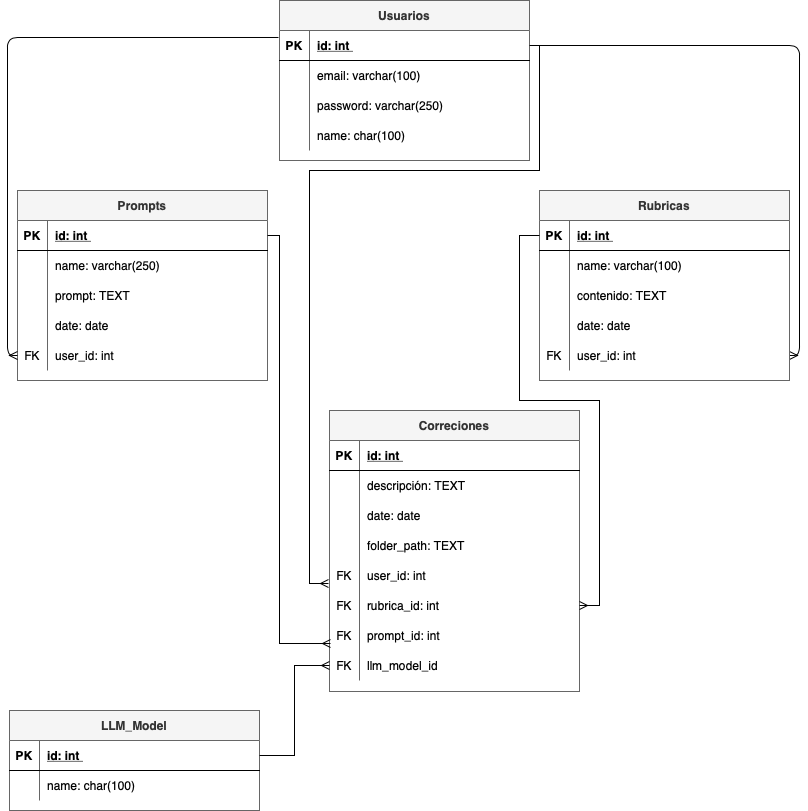

The diagram above was exported from draw.io. Its source (the exported page's mxGraphModel, read from the mxfile embedded in the PNG):
<mxGraphModel dx="1716" dy="1167" grid="1" gridSize="10" guides="1" tooltips="1" connect="1" arrows="1" fold="1" page="1" pageScale="1" pageWidth="850" pageHeight="1100" math="0" shadow="0" extFonts="Permanent Marker^https://fonts.googleapis.com/css?family=Permanent+Marker">
  <root>
    <mxCell id="0" />
    <mxCell id="1" parent="0" />
    <mxCell id="2" value="" style="endArrow=ERmany;startArrow=none;endFill=0;startFill=0;flowAnimation=0;exitX=1;exitY=0.5;exitDx=0;exitDy=0;entryX=1;entryY=0.5;entryDx=0;entryDy=0;edgeStyle=orthogonalEdgeStyle;" edge="1" source="20" target="16" parent="1">
      <mxGeometry width="100" height="100" relative="1" as="geometry">
        <mxPoint x="430" y="1505" as="sourcePoint" />
        <mxPoint x="530" y="1405" as="targetPoint" />
      </mxGeometry>
    </mxCell>
    <mxCell id="3" value="Rubricas" style="shape=table;startSize=30;container=1;collapsible=1;childLayout=tableLayout;fixedRows=1;rowLines=0;fontStyle=1;align=center;resizeLast=1;fillColor=#f5f5f5;fontColor=#333333;strokeColor=#666666;" vertex="1" parent="1">
      <mxGeometry x="560" y="1330" width="250" height="190" as="geometry" />
    </mxCell>
    <mxCell id="4" value="" style="shape=partialRectangle;collapsible=0;dropTarget=0;pointerEvents=0;fillColor=none;points=[[0,0.5],[1,0.5]];portConstraint=eastwest;top=0;left=0;right=0;bottom=1;" vertex="1" parent="3">
      <mxGeometry y="30" width="250" height="30" as="geometry" />
    </mxCell>
    <mxCell id="5" value="PK" style="shape=partialRectangle;overflow=hidden;connectable=0;fillColor=none;top=0;left=0;bottom=0;right=0;fontStyle=1;" vertex="1" parent="4">
      <mxGeometry width="30" height="30" as="geometry">
        <mxRectangle width="30" height="30" as="alternateBounds" />
      </mxGeometry>
    </mxCell>
    <mxCell id="6" value="id: int " style="shape=partialRectangle;overflow=hidden;connectable=0;fillColor=none;top=0;left=0;bottom=0;right=0;align=left;spacingLeft=6;fontStyle=5;" vertex="1" parent="4">
      <mxGeometry x="30" width="220" height="30" as="geometry">
        <mxRectangle width="220" height="30" as="alternateBounds" />
      </mxGeometry>
    </mxCell>
    <mxCell id="7" value="" style="shape=partialRectangle;collapsible=0;dropTarget=0;pointerEvents=0;fillColor=none;points=[[0,0.5],[1,0.5]];portConstraint=eastwest;top=0;left=0;right=0;bottom=0;" vertex="1" parent="3">
      <mxGeometry y="60" width="250" height="30" as="geometry" />
    </mxCell>
    <mxCell id="8" value="" style="shape=partialRectangle;overflow=hidden;connectable=0;fillColor=none;top=0;left=0;bottom=0;right=0;" vertex="1" parent="7">
      <mxGeometry width="30" height="30" as="geometry">
        <mxRectangle width="30" height="30" as="alternateBounds" />
      </mxGeometry>
    </mxCell>
    <mxCell id="9" value="name: varchar(100)" style="shape=partialRectangle;overflow=hidden;connectable=0;fillColor=none;top=0;left=0;bottom=0;right=0;align=left;spacingLeft=6;" vertex="1" parent="7">
      <mxGeometry x="30" width="220" height="30" as="geometry">
        <mxRectangle width="220" height="30" as="alternateBounds" />
      </mxGeometry>
    </mxCell>
    <mxCell id="10" value="" style="shape=partialRectangle;collapsible=0;dropTarget=0;pointerEvents=0;fillColor=none;points=[[0,0.5],[1,0.5]];portConstraint=eastwest;top=0;left=0;right=0;bottom=0;" vertex="1" parent="3">
      <mxGeometry y="90" width="250" height="30" as="geometry" />
    </mxCell>
    <mxCell id="11" value="" style="shape=partialRectangle;overflow=hidden;connectable=0;fillColor=none;top=0;left=0;bottom=0;right=0;" vertex="1" parent="10">
      <mxGeometry width="30" height="30" as="geometry">
        <mxRectangle width="30" height="30" as="alternateBounds" />
      </mxGeometry>
    </mxCell>
    <mxCell id="12" value="contenido: TEXT" style="shape=partialRectangle;overflow=hidden;connectable=0;fillColor=none;top=0;left=0;bottom=0;right=0;align=left;spacingLeft=6;" vertex="1" parent="10">
      <mxGeometry x="30" width="220" height="30" as="geometry">
        <mxRectangle width="220" height="30" as="alternateBounds" />
      </mxGeometry>
    </mxCell>
    <mxCell id="13" value="" style="shape=partialRectangle;collapsible=0;dropTarget=0;pointerEvents=0;fillColor=none;points=[[0,0.5],[1,0.5]];portConstraint=eastwest;top=0;left=0;right=0;bottom=0;" vertex="1" parent="3">
      <mxGeometry y="120" width="250" height="30" as="geometry" />
    </mxCell>
    <mxCell id="14" value="" style="shape=partialRectangle;overflow=hidden;connectable=0;fillColor=none;top=0;left=0;bottom=0;right=0;" vertex="1" parent="13">
      <mxGeometry width="30" height="30" as="geometry">
        <mxRectangle width="30" height="30" as="alternateBounds" />
      </mxGeometry>
    </mxCell>
    <mxCell id="15" value="date: date" style="shape=partialRectangle;overflow=hidden;connectable=0;fillColor=none;top=0;left=0;bottom=0;right=0;align=left;spacingLeft=6;" vertex="1" parent="13">
      <mxGeometry x="30" width="220" height="30" as="geometry">
        <mxRectangle width="220" height="30" as="alternateBounds" />
      </mxGeometry>
    </mxCell>
    <mxCell id="16" value="" style="shape=partialRectangle;collapsible=0;dropTarget=0;pointerEvents=0;fillColor=none;points=[[0,0.5],[1,0.5]];portConstraint=eastwest;top=0;left=0;right=0;bottom=0;" vertex="1" parent="3">
      <mxGeometry y="150" width="250" height="30" as="geometry" />
    </mxCell>
    <mxCell id="17" value="FK" style="shape=partialRectangle;overflow=hidden;connectable=0;fillColor=none;top=0;left=0;bottom=0;right=0;" vertex="1" parent="16">
      <mxGeometry width="30" height="30" as="geometry">
        <mxRectangle width="30" height="30" as="alternateBounds" />
      </mxGeometry>
    </mxCell>
    <mxCell id="18" value="user_id: int" style="shape=partialRectangle;overflow=hidden;connectable=0;fillColor=none;top=0;left=0;bottom=0;right=0;align=left;spacingLeft=6;" vertex="1" parent="16">
      <mxGeometry x="30" width="220" height="30" as="geometry">
        <mxRectangle width="220" height="30" as="alternateBounds" />
      </mxGeometry>
    </mxCell>
    <mxCell id="19" value="Usuarios" style="shape=table;startSize=30;container=1;collapsible=1;childLayout=tableLayout;fixedRows=1;rowLines=0;fontStyle=1;align=center;resizeLast=1;rounded=0;fillColor=#f5f5f5;strokeColor=#666666;fontColor=#333333;" vertex="1" parent="1">
      <mxGeometry x="300" y="1140" width="250" height="160" as="geometry" />
    </mxCell>
    <mxCell id="20" value="" style="shape=partialRectangle;collapsible=0;dropTarget=0;pointerEvents=0;fillColor=none;points=[[0,0.5],[1,0.5]];portConstraint=eastwest;top=0;left=0;right=0;bottom=1;" vertex="1" parent="19">
      <mxGeometry y="30" width="250" height="30" as="geometry" />
    </mxCell>
    <mxCell id="21" value="PK" style="shape=partialRectangle;overflow=hidden;connectable=0;fillColor=none;top=0;left=0;bottom=0;right=0;fontStyle=1;" vertex="1" parent="20">
      <mxGeometry width="30" height="30" as="geometry">
        <mxRectangle width="30" height="30" as="alternateBounds" />
      </mxGeometry>
    </mxCell>
    <mxCell id="22" value="id: int " style="shape=partialRectangle;overflow=hidden;connectable=0;fillColor=none;top=0;left=0;bottom=0;right=0;align=left;spacingLeft=6;fontStyle=5;" vertex="1" parent="20">
      <mxGeometry x="30" width="220" height="30" as="geometry">
        <mxRectangle width="220" height="30" as="alternateBounds" />
      </mxGeometry>
    </mxCell>
    <mxCell id="23" value="" style="shape=partialRectangle;collapsible=0;dropTarget=0;pointerEvents=0;fillColor=none;points=[[0,0.5],[1,0.5]];portConstraint=eastwest;top=0;left=0;right=0;bottom=0;" vertex="1" parent="19">
      <mxGeometry y="60" width="250" height="30" as="geometry" />
    </mxCell>
    <mxCell id="24" value="" style="shape=partialRectangle;overflow=hidden;connectable=0;fillColor=none;top=0;left=0;bottom=0;right=0;" vertex="1" parent="23">
      <mxGeometry width="30" height="30" as="geometry">
        <mxRectangle width="30" height="30" as="alternateBounds" />
      </mxGeometry>
    </mxCell>
    <mxCell id="25" value="email: varchar(100)" style="shape=partialRectangle;overflow=hidden;connectable=0;fillColor=none;top=0;left=0;bottom=0;right=0;align=left;spacingLeft=6;" vertex="1" parent="23">
      <mxGeometry x="30" width="220" height="30" as="geometry">
        <mxRectangle width="220" height="30" as="alternateBounds" />
      </mxGeometry>
    </mxCell>
    <mxCell id="26" value="" style="shape=partialRectangle;collapsible=0;dropTarget=0;pointerEvents=0;fillColor=none;points=[[0,0.5],[1,0.5]];portConstraint=eastwest;top=0;left=0;right=0;bottom=0;" vertex="1" parent="19">
      <mxGeometry y="90" width="250" height="30" as="geometry" />
    </mxCell>
    <mxCell id="27" value="" style="shape=partialRectangle;overflow=hidden;connectable=0;fillColor=none;top=0;left=0;bottom=0;right=0;" vertex="1" parent="26">
      <mxGeometry width="30" height="30" as="geometry">
        <mxRectangle width="30" height="30" as="alternateBounds" />
      </mxGeometry>
    </mxCell>
    <mxCell id="28" value="password: varchar(250)" style="shape=partialRectangle;overflow=hidden;connectable=0;fillColor=none;top=0;left=0;bottom=0;right=0;align=left;spacingLeft=6;" vertex="1" parent="26">
      <mxGeometry x="30" width="220" height="30" as="geometry">
        <mxRectangle width="220" height="30" as="alternateBounds" />
      </mxGeometry>
    </mxCell>
    <mxCell id="29" value="" style="shape=partialRectangle;collapsible=0;dropTarget=0;pointerEvents=0;fillColor=none;points=[[0,0.5],[1,0.5]];portConstraint=eastwest;top=0;left=0;right=0;bottom=0;" vertex="1" parent="19">
      <mxGeometry y="120" width="250" height="30" as="geometry" />
    </mxCell>
    <mxCell id="30" value="" style="shape=partialRectangle;overflow=hidden;connectable=0;fillColor=none;top=0;left=0;bottom=0;right=0;" vertex="1" parent="29">
      <mxGeometry width="30" height="30" as="geometry">
        <mxRectangle width="30" height="30" as="alternateBounds" />
      </mxGeometry>
    </mxCell>
    <mxCell id="31" value="name: char(100)" style="shape=partialRectangle;overflow=hidden;connectable=0;fillColor=none;top=0;left=0;bottom=0;right=0;align=left;spacingLeft=6;" vertex="1" parent="29">
      <mxGeometry x="30" width="220" height="30" as="geometry">
        <mxRectangle width="220" height="30" as="alternateBounds" />
      </mxGeometry>
    </mxCell>
    <mxCell id="32" value="Prompts" style="shape=table;startSize=30;container=1;collapsible=1;childLayout=tableLayout;fixedRows=1;rowLines=0;fontStyle=1;align=center;resizeLast=1;fillColor=#f5f5f5;fontColor=#333333;strokeColor=#666666;" vertex="1" parent="1">
      <mxGeometry x="38" y="1330" width="250" height="190" as="geometry" />
    </mxCell>
    <mxCell id="33" value="" style="shape=partialRectangle;collapsible=0;dropTarget=0;pointerEvents=0;fillColor=none;points=[[0,0.5],[1,0.5]];portConstraint=eastwest;top=0;left=0;right=0;bottom=1;" vertex="1" parent="32">
      <mxGeometry y="30" width="250" height="30" as="geometry" />
    </mxCell>
    <mxCell id="34" value="PK" style="shape=partialRectangle;overflow=hidden;connectable=0;fillColor=none;top=0;left=0;bottom=0;right=0;fontStyle=1;" vertex="1" parent="33">
      <mxGeometry width="30" height="30" as="geometry">
        <mxRectangle width="30" height="30" as="alternateBounds" />
      </mxGeometry>
    </mxCell>
    <mxCell id="35" value="id: int " style="shape=partialRectangle;overflow=hidden;connectable=0;fillColor=none;top=0;left=0;bottom=0;right=0;align=left;spacingLeft=6;fontStyle=5;" vertex="1" parent="33">
      <mxGeometry x="30" width="220" height="30" as="geometry">
        <mxRectangle width="220" height="30" as="alternateBounds" />
      </mxGeometry>
    </mxCell>
    <mxCell id="36" value="" style="shape=partialRectangle;collapsible=0;dropTarget=0;pointerEvents=0;fillColor=none;points=[[0,0.5],[1,0.5]];portConstraint=eastwest;top=0;left=0;right=0;bottom=0;" vertex="1" parent="32">
      <mxGeometry y="60" width="250" height="30" as="geometry" />
    </mxCell>
    <mxCell id="37" value="" style="shape=partialRectangle;overflow=hidden;connectable=0;fillColor=none;top=0;left=0;bottom=0;right=0;" vertex="1" parent="36">
      <mxGeometry width="30" height="30" as="geometry">
        <mxRectangle width="30" height="30" as="alternateBounds" />
      </mxGeometry>
    </mxCell>
    <mxCell id="38" value="name: varchar(250)" style="shape=partialRectangle;overflow=hidden;connectable=0;fillColor=none;top=0;left=0;bottom=0;right=0;align=left;spacingLeft=6;" vertex="1" parent="36">
      <mxGeometry x="30" width="220" height="30" as="geometry">
        <mxRectangle width="220" height="30" as="alternateBounds" />
      </mxGeometry>
    </mxCell>
    <mxCell id="39" value="" style="shape=partialRectangle;collapsible=0;dropTarget=0;pointerEvents=0;fillColor=none;points=[[0,0.5],[1,0.5]];portConstraint=eastwest;top=0;left=0;right=0;bottom=0;" vertex="1" parent="32">
      <mxGeometry y="90" width="250" height="30" as="geometry" />
    </mxCell>
    <mxCell id="40" value="" style="shape=partialRectangle;overflow=hidden;connectable=0;fillColor=none;top=0;left=0;bottom=0;right=0;" vertex="1" parent="39">
      <mxGeometry width="30" height="30" as="geometry">
        <mxRectangle width="30" height="30" as="alternateBounds" />
      </mxGeometry>
    </mxCell>
    <mxCell id="41" value="prompt: TEXT" style="shape=partialRectangle;overflow=hidden;connectable=0;fillColor=none;top=0;left=0;bottom=0;right=0;align=left;spacingLeft=6;" vertex="1" parent="39">
      <mxGeometry x="30" width="220" height="30" as="geometry">
        <mxRectangle width="220" height="30" as="alternateBounds" />
      </mxGeometry>
    </mxCell>
    <mxCell id="42" value="" style="shape=partialRectangle;collapsible=0;dropTarget=0;pointerEvents=0;fillColor=none;points=[[0,0.5],[1,0.5]];portConstraint=eastwest;top=0;left=0;right=0;bottom=0;" vertex="1" parent="32">
      <mxGeometry y="120" width="250" height="30" as="geometry" />
    </mxCell>
    <mxCell id="43" value="" style="shape=partialRectangle;overflow=hidden;connectable=0;fillColor=none;top=0;left=0;bottom=0;right=0;" vertex="1" parent="42">
      <mxGeometry width="30" height="30" as="geometry">
        <mxRectangle width="30" height="30" as="alternateBounds" />
      </mxGeometry>
    </mxCell>
    <mxCell id="44" value="date: date" style="shape=partialRectangle;overflow=hidden;connectable=0;fillColor=none;top=0;left=0;bottom=0;right=0;align=left;spacingLeft=6;" vertex="1" parent="42">
      <mxGeometry x="30" width="220" height="30" as="geometry">
        <mxRectangle width="220" height="30" as="alternateBounds" />
      </mxGeometry>
    </mxCell>
    <mxCell id="45" value="" style="shape=partialRectangle;collapsible=0;dropTarget=0;pointerEvents=0;fillColor=none;points=[[0,0.5],[1,0.5]];portConstraint=eastwest;top=0;left=0;right=0;bottom=0;" vertex="1" parent="32">
      <mxGeometry y="150" width="250" height="30" as="geometry" />
    </mxCell>
    <mxCell id="46" value="FK" style="shape=partialRectangle;overflow=hidden;connectable=0;fillColor=none;top=0;left=0;bottom=0;right=0;" vertex="1" parent="45">
      <mxGeometry width="30" height="30" as="geometry">
        <mxRectangle width="30" height="30" as="alternateBounds" />
      </mxGeometry>
    </mxCell>
    <mxCell id="47" value="user_id: int" style="shape=partialRectangle;overflow=hidden;connectable=0;fillColor=none;top=0;left=0;bottom=0;right=0;align=left;spacingLeft=6;" vertex="1" parent="45">
      <mxGeometry x="30" width="220" height="30" as="geometry">
        <mxRectangle width="220" height="30" as="alternateBounds" />
      </mxGeometry>
    </mxCell>
    <mxCell id="48" value="" style="endArrow=ERmany;startArrow=none;endFill=0;startFill=0;entryX=0;entryY=0.5;entryDx=0;entryDy=0;elbow=vertical;exitX=-0.004;exitY=0.233;exitDx=0;exitDy=0;exitPerimeter=0;edgeStyle=orthogonalEdgeStyle;" edge="1" source="20" target="45" parent="1">
      <mxGeometry width="100" height="100" relative="1" as="geometry">
        <mxPoint x="530" y="1390" as="sourcePoint" />
        <mxPoint x="870" y="1375" as="targetPoint" />
      </mxGeometry>
    </mxCell>
    <mxCell id="49" value="Correciones" style="shape=table;startSize=30;container=1;collapsible=1;childLayout=tableLayout;fixedRows=1;rowLines=0;fontStyle=1;align=center;resizeLast=1;fillColor=#f5f5f5;fontColor=#333333;strokeColor=#666666;swimlaneLine=1;" vertex="1" parent="1">
      <mxGeometry x="350" y="1550" width="250" height="281" as="geometry" />
    </mxCell>
    <mxCell id="50" value="" style="shape=partialRectangle;collapsible=0;dropTarget=0;pointerEvents=0;fillColor=none;points=[[0,0.5],[1,0.5]];portConstraint=eastwest;top=0;left=0;right=0;bottom=1;" vertex="1" parent="49">
      <mxGeometry y="30" width="250" height="30" as="geometry" />
    </mxCell>
    <mxCell id="51" value="PK" style="shape=partialRectangle;overflow=hidden;connectable=0;fillColor=none;top=0;left=0;bottom=0;right=0;fontStyle=1;" vertex="1" parent="50">
      <mxGeometry width="30" height="30" as="geometry">
        <mxRectangle width="30" height="30" as="alternateBounds" />
      </mxGeometry>
    </mxCell>
    <mxCell id="52" value="id: int " style="shape=partialRectangle;overflow=hidden;connectable=0;fillColor=none;top=0;left=0;bottom=0;right=0;align=left;spacingLeft=6;fontStyle=5;" vertex="1" parent="50">
      <mxGeometry x="30" width="220" height="30" as="geometry">
        <mxRectangle width="220" height="30" as="alternateBounds" />
      </mxGeometry>
    </mxCell>
    <mxCell id="53" value="" style="shape=partialRectangle;collapsible=0;dropTarget=0;pointerEvents=0;fillColor=none;points=[[0,0.5],[1,0.5]];portConstraint=eastwest;top=0;left=0;right=0;bottom=0;" vertex="1" parent="49">
      <mxGeometry y="60" width="250" height="30" as="geometry" />
    </mxCell>
    <mxCell id="54" value="" style="shape=partialRectangle;overflow=hidden;connectable=0;fillColor=none;top=0;left=0;bottom=0;right=0;" vertex="1" parent="53">
      <mxGeometry width="30" height="30" as="geometry">
        <mxRectangle width="30" height="30" as="alternateBounds" />
      </mxGeometry>
    </mxCell>
    <mxCell id="55" value="descripción: TEXT" style="shape=partialRectangle;overflow=hidden;connectable=0;fillColor=none;top=0;left=0;bottom=0;right=0;align=left;spacingLeft=6;" vertex="1" parent="53">
      <mxGeometry x="30" width="220" height="30" as="geometry">
        <mxRectangle width="220" height="30" as="alternateBounds" />
      </mxGeometry>
    </mxCell>
    <mxCell id="56" value="" style="shape=partialRectangle;collapsible=0;dropTarget=0;pointerEvents=0;fillColor=none;points=[[0,0.5],[1,0.5]];portConstraint=eastwest;top=0;left=0;right=0;bottom=0;" vertex="1" parent="49">
      <mxGeometry y="90" width="250" height="30" as="geometry" />
    </mxCell>
    <mxCell id="57" value="" style="shape=partialRectangle;overflow=hidden;connectable=0;fillColor=none;top=0;left=0;bottom=0;right=0;" vertex="1" parent="56">
      <mxGeometry width="30" height="30" as="geometry">
        <mxRectangle width="30" height="30" as="alternateBounds" />
      </mxGeometry>
    </mxCell>
    <mxCell id="58" value="date: date" style="shape=partialRectangle;overflow=hidden;connectable=0;fillColor=none;top=0;left=0;bottom=0;right=0;align=left;spacingLeft=6;" vertex="1" parent="56">
      <mxGeometry x="30" width="220" height="30" as="geometry">
        <mxRectangle width="220" height="30" as="alternateBounds" />
      </mxGeometry>
    </mxCell>
    <mxCell id="59" value="" style="shape=partialRectangle;collapsible=0;dropTarget=0;pointerEvents=0;fillColor=none;points=[[0,0.5],[1,0.5]];portConstraint=eastwest;top=0;left=0;right=0;bottom=0;" vertex="1" parent="49">
      <mxGeometry y="120" width="250" height="30" as="geometry" />
    </mxCell>
    <mxCell id="60" value="" style="shape=partialRectangle;overflow=hidden;connectable=0;fillColor=none;top=0;left=0;bottom=0;right=0;" vertex="1" parent="59">
      <mxGeometry width="30" height="30" as="geometry">
        <mxRectangle width="30" height="30" as="alternateBounds" />
      </mxGeometry>
    </mxCell>
    <mxCell id="61" value="folder_path: TEXT" style="shape=partialRectangle;overflow=hidden;connectable=0;fillColor=none;top=0;left=0;bottom=0;right=0;align=left;spacingLeft=6;" vertex="1" parent="59">
      <mxGeometry x="30" width="220" height="30" as="geometry">
        <mxRectangle width="220" height="30" as="alternateBounds" />
      </mxGeometry>
    </mxCell>
    <mxCell id="62" value="" style="shape=partialRectangle;collapsible=0;dropTarget=0;pointerEvents=0;fillColor=none;points=[[0,0.5],[1,0.5]];portConstraint=eastwest;top=0;left=0;right=0;bottom=0;" vertex="1" parent="49">
      <mxGeometry y="150" width="250" height="30" as="geometry" />
    </mxCell>
    <mxCell id="63" value="FK" style="shape=partialRectangle;overflow=hidden;connectable=0;fillColor=none;top=0;left=0;bottom=0;right=0;" vertex="1" parent="62">
      <mxGeometry width="30" height="30" as="geometry">
        <mxRectangle width="30" height="30" as="alternateBounds" />
      </mxGeometry>
    </mxCell>
    <mxCell id="64" value="user_id: int" style="shape=partialRectangle;overflow=hidden;connectable=0;fillColor=none;top=0;left=0;bottom=0;right=0;align=left;spacingLeft=6;" vertex="1" parent="62">
      <mxGeometry x="30" width="220" height="30" as="geometry">
        <mxRectangle width="220" height="30" as="alternateBounds" />
      </mxGeometry>
    </mxCell>
    <mxCell id="65" value="" style="shape=partialRectangle;collapsible=0;dropTarget=0;pointerEvents=0;fillColor=none;points=[[0,0.5],[1,0.5]];portConstraint=eastwest;top=0;left=0;right=0;bottom=0;" vertex="1" parent="49">
      <mxGeometry y="180" width="250" height="30" as="geometry" />
    </mxCell>
    <mxCell id="66" value="FK" style="shape=partialRectangle;overflow=hidden;connectable=0;fillColor=none;top=0;left=0;bottom=0;right=0;" vertex="1" parent="65">
      <mxGeometry width="30" height="30" as="geometry">
        <mxRectangle width="30" height="30" as="alternateBounds" />
      </mxGeometry>
    </mxCell>
    <mxCell id="67" value="rubrica_id: int" style="shape=partialRectangle;overflow=hidden;connectable=0;fillColor=none;top=0;left=0;bottom=0;right=0;align=left;spacingLeft=6;" vertex="1" parent="65">
      <mxGeometry x="30" width="220" height="30" as="geometry">
        <mxRectangle width="220" height="30" as="alternateBounds" />
      </mxGeometry>
    </mxCell>
    <mxCell id="68" value="" style="shape=partialRectangle;collapsible=0;dropTarget=0;pointerEvents=0;fillColor=none;points=[[0,0.5],[1,0.5]];portConstraint=eastwest;top=0;left=0;right=0;bottom=0;" vertex="1" parent="49">
      <mxGeometry y="210" width="250" height="30" as="geometry" />
    </mxCell>
    <mxCell id="69" value="FK" style="shape=partialRectangle;overflow=hidden;connectable=0;fillColor=none;top=0;left=0;bottom=0;right=0;" vertex="1" parent="68">
      <mxGeometry width="30" height="30" as="geometry">
        <mxRectangle width="30" height="30" as="alternateBounds" />
      </mxGeometry>
    </mxCell>
    <mxCell id="70" value="prompt_id: int" style="shape=partialRectangle;overflow=hidden;connectable=0;fillColor=none;top=0;left=0;bottom=0;right=0;align=left;spacingLeft=6;" vertex="1" parent="68">
      <mxGeometry x="30" width="220" height="30" as="geometry">
        <mxRectangle width="220" height="30" as="alternateBounds" />
      </mxGeometry>
    </mxCell>
    <mxCell id="71" value="" style="shape=partialRectangle;collapsible=0;dropTarget=0;pointerEvents=0;fillColor=none;points=[[0,0.5],[1,0.5]];portConstraint=eastwest;top=0;left=0;right=0;bottom=0;" vertex="1" parent="49">
      <mxGeometry y="240" width="250" height="30" as="geometry" />
    </mxCell>
    <mxCell id="72" value="FK" style="shape=partialRectangle;overflow=hidden;connectable=0;fillColor=none;top=0;left=0;bottom=0;right=0;" vertex="1" parent="71">
      <mxGeometry width="30" height="30" as="geometry">
        <mxRectangle width="30" height="30" as="alternateBounds" />
      </mxGeometry>
    </mxCell>
    <mxCell id="73" value="llm_model_id" style="shape=partialRectangle;overflow=hidden;connectable=0;fillColor=none;top=0;left=0;bottom=0;right=0;align=left;spacingLeft=6;" vertex="1" parent="71">
      <mxGeometry x="30" width="220" height="30" as="geometry">
        <mxRectangle width="220" height="30" as="alternateBounds" />
      </mxGeometry>
    </mxCell>
    <mxCell id="74" style="edgeStyle=orthogonalEdgeStyle;rounded=0;orthogonalLoop=1;jettySize=auto;html=1;exitX=0;exitY=0.5;exitDx=0;exitDy=0;entryX=1;entryY=0.5;entryDx=0;entryDy=0;endArrow=ERmany;startFill=0;endFill=0;" edge="1" source="4" target="65" parent="1">
      <mxGeometry relative="1" as="geometry">
        <Array as="points">
          <mxPoint x="540" y="1375" />
          <mxPoint x="540" y="1540" />
          <mxPoint x="620" y="1540" />
          <mxPoint x="620" y="1745" />
        </Array>
      </mxGeometry>
    </mxCell>
    <mxCell id="75" style="edgeStyle=orthogonalEdgeStyle;rounded=0;orthogonalLoop=1;jettySize=auto;html=1;entryX=0.004;entryY=0.767;entryDx=0;entryDy=0;endArrow=ERmany;startFill=0;entryPerimeter=0;endFill=0;" edge="1" source="33" target="68" parent="1">
      <mxGeometry relative="1" as="geometry">
        <mxPoint x="570" y="1740" as="targetPoint" />
        <Array as="points">
          <mxPoint x="300" y="1375" />
          <mxPoint x="300" y="1783" />
        </Array>
      </mxGeometry>
    </mxCell>
    <mxCell id="76" value="LLM_Model" style="shape=table;startSize=30;container=1;collapsible=1;childLayout=tableLayout;fixedRows=1;rowLines=0;fontStyle=1;align=center;resizeLast=1;rounded=0;fillColor=#f5f5f5;strokeColor=#666666;fontColor=#333333;" vertex="1" parent="1">
      <mxGeometry x="30" y="1850" width="250" height="100" as="geometry" />
    </mxCell>
    <mxCell id="77" value="" style="shape=partialRectangle;collapsible=0;dropTarget=0;pointerEvents=0;fillColor=none;points=[[0,0.5],[1,0.5]];portConstraint=eastwest;top=0;left=0;right=0;bottom=1;" vertex="1" parent="76">
      <mxGeometry y="30" width="250" height="30" as="geometry" />
    </mxCell>
    <mxCell id="78" value="PK" style="shape=partialRectangle;overflow=hidden;connectable=0;fillColor=none;top=0;left=0;bottom=0;right=0;fontStyle=1;" vertex="1" parent="77">
      <mxGeometry width="30" height="30" as="geometry">
        <mxRectangle width="30" height="30" as="alternateBounds" />
      </mxGeometry>
    </mxCell>
    <mxCell id="79" value="id: int " style="shape=partialRectangle;overflow=hidden;connectable=0;fillColor=none;top=0;left=0;bottom=0;right=0;align=left;spacingLeft=6;fontStyle=5;" vertex="1" parent="77">
      <mxGeometry x="30" width="220" height="30" as="geometry">
        <mxRectangle width="220" height="30" as="alternateBounds" />
      </mxGeometry>
    </mxCell>
    <mxCell id="80" value="" style="shape=partialRectangle;collapsible=0;dropTarget=0;pointerEvents=0;fillColor=none;points=[[0,0.5],[1,0.5]];portConstraint=eastwest;top=0;left=0;right=0;bottom=0;" vertex="1" parent="76">
      <mxGeometry y="60" width="250" height="30" as="geometry" />
    </mxCell>
    <mxCell id="81" value="" style="shape=partialRectangle;overflow=hidden;connectable=0;fillColor=none;top=0;left=0;bottom=0;right=0;" vertex="1" parent="80">
      <mxGeometry width="30" height="30" as="geometry">
        <mxRectangle width="30" height="30" as="alternateBounds" />
      </mxGeometry>
    </mxCell>
    <mxCell id="82" value="name: char(100)" style="shape=partialRectangle;overflow=hidden;connectable=0;fillColor=none;top=0;left=0;bottom=0;right=0;align=left;spacingLeft=6;" vertex="1" parent="80">
      <mxGeometry x="30" width="220" height="30" as="geometry">
        <mxRectangle width="220" height="30" as="alternateBounds" />
      </mxGeometry>
    </mxCell>
    <mxCell id="83" style="rounded=0;orthogonalLoop=1;jettySize=auto;html=1;entryX=1;entryY=0.5;entryDx=0;entryDy=0;endArrow=none;startFill=0;exitX=0;exitY=0.5;exitDx=0;exitDy=0;edgeStyle=orthogonalEdgeStyle;startArrow=ERmany;" edge="1" source="71" target="77" parent="1">
      <mxGeometry relative="1" as="geometry" />
    </mxCell>
    <mxCell id="84" style="edgeStyle=orthogonalEdgeStyle;rounded=0;orthogonalLoop=1;jettySize=auto;html=1;entryX=-0.004;entryY=0.767;entryDx=0;entryDy=0;entryPerimeter=0;endArrow=ERmany;endFill=0;" edge="1" source="20" target="62" parent="1">
      <mxGeometry relative="1" as="geometry">
        <Array as="points">
          <mxPoint x="560" y="1185" />
          <mxPoint x="560" y="1310" />
          <mxPoint x="330" y="1310" />
        </Array>
      </mxGeometry>
    </mxCell>
  </root>
</mxGraphModel>